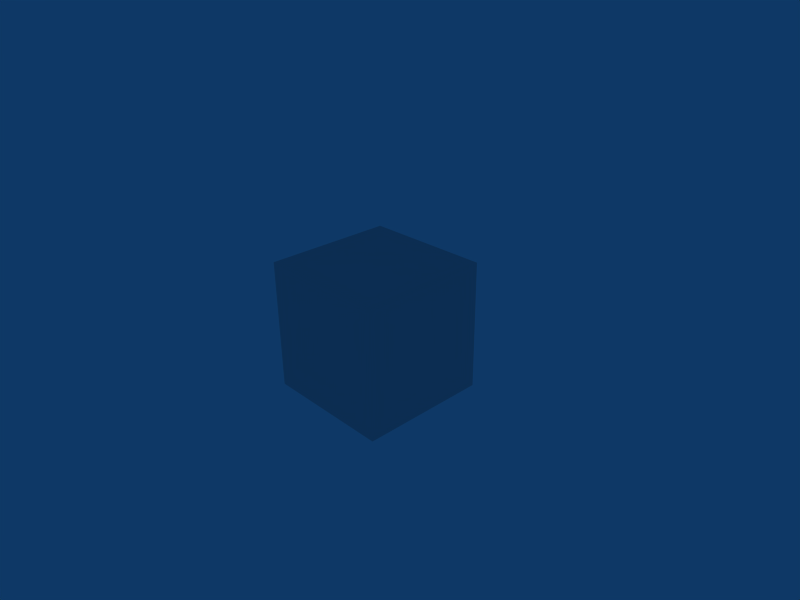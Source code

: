 # Source: uk_aux_serv_logo.blend  (saved by Blender 2.49.2; exported with 4.5.12 LTS)
import bpy
from mathutils import Matrix  # noqa: F401  (used for matrix-valued properties, if any)

bpy.ops.wm.read_factory_settings(use_empty=True)
scene = bpy.context.scene
scene.name = 'Scene'

# ---- collections
col_collection_1 = bpy.data.collections.new('Collection 1'); scene.collection.children.link(col_collection_1)
col_collection_1.hide_render = True
col_collection_1.hide_viewport = True
col_collection_2 = bpy.data.collections.new('Collection 2'); scene.collection.children.link(col_collection_2)

# ---- materials (node trees are filled in below, after node groups)
mat_material = bpy.data.materials.new('Material')
mat_material.alpha_threshold = 0.0
mat_material.roughness = 0.5
mat_material.line_color = (0.0, 0.0, 0.0, 1.0)

# ---- material node trees

# ---- world
world_world = bpy.data.worlds.new('World'); scene.world = world_world
world_world.color = (0.05656, 0.2208, 0.4)
world_world.use_sun_shadow = False
world_world.sun_shadow_jitter_overblur = 0.0
world_world.cycles.sampling_method = 'MANUAL'
world_world.cycles.sample_map_resolution = 256

# ---- cameras
cam_camera = bpy.data.cameras.new('Camera')
cam_camera.passepartout_alpha = 0.2
cam_camera.clip_end = 100.0
cam_camera.lens = 35.0
cam_camera.ortho_scale = 7.314
cam_camera.show_passepartout = False
cam_camera.show_safe_areas = True
cam_camera.dof.focus_distance = 0.0
cam_camera.dof.aperture_fstop = 128.0

# ---- lights
light_spot = bpy.data.lights.new('Spot', 'POINT')
light_spot.transmission_factor = 0.0
light_spot.cutoff_distance = 30.0
light_spot.energy = 100.0
light_spot.shadow_buffer_clip_start = 1.001
light_spot.shadow_soft_size = 1.0
light_spot.shadow_maximum_resolution = 0.006
light_spot.use_absolute_resolution = True
light_spot.cycles.use_multiple_importance_sampling = False

# ---- meshes
me_cube = bpy.data.meshes.new('Cube')
me_cube.from_pydata([(1.0, 1.0, -1.0), (1.0, -1.0, -1.0), (-1.0, -1.0, -1.0), (-1.0, 1.0, -1.0), (1.0, 1.0, 1.0), (1.0, -1.0, 1.0), (-1.0, -1.0, 1.0), (-1.0, 1.0, 1.0)], [], [(0, 1, 2, 3), (4, 7, 6, 5), (0, 4, 5, 1), (1, 5, 6, 2), (2, 6, 7, 3), (4, 0, 3, 7)])
me_cube.materials.append(mat_material)
me_cube.use_remesh_preserve_volume = False
me_cube.use_remesh_preserve_attributes = False
me_cube.use_mirror_vertex_groups = False
me_cube.update()

# ---- objects
ob_lamp = bpy.data.objects.new('Lamp', light_spot)
ob_camera = bpy.data.objects.new('Camera', cam_camera)
ob_cube = bpy.data.objects.new('Cube', me_cube)

# ---- transforms, parenting, visibility, modifiers, constraints
ob_lamp.location = (4.076, 1.005, 5.904)
ob_lamp.rotation_euler = (0.6503, 0.05522, 1.866)
ob_lamp.lock_rotations_4d = False
ob_lamp.empty_display_type = 'ARROWS'
ob_lamp.color = (0.0, 0.0, 0.0, 0.0)
ob_lamp.lineart.crease_threshold = 0.0
ob_camera.location = (7.481, -6.508, 5.344)
ob_camera.rotation_euler = (1.109, 0.01082, 0.8149)
ob_camera.lock_rotations_4d = False
ob_camera.empty_display_type = 'ARROWS'
ob_camera.color = (0.0, 0.0, 0.0, 0.0)
ob_camera.display_type = 'WIRE'
ob_camera.lineart.crease_threshold = 0.0
ob_cube.location = (0.0, 0.0, 0.0)
ob_cube.lock_rotations_4d = False
ob_cube.empty_display_type = 'ARROWS'
ob_cube.color = (0.0, 0.0, 0.0, 1.0)
ob_cube.lineart.crease_threshold = 0.0

# ---- collection membership
col_collection_1.objects.link(ob_lamp)
col_collection_1.objects.link(ob_camera)
col_collection_2.objects.link(ob_cube)

# ---- scene / render settings (as saved in the file)
scene.camera = ob_camera
scene.frame_start = 1; scene.frame_end = 1; scene.frame_set(1)
scene.render.engine = 'BLENDER_EEVEE_NEXT'
scene.render.image_settings.compression = 90
scene.render.resolution_x = 800
scene.render.resolution_y = 600
scene.render.pixel_aspect_x = 100.0
scene.render.pixel_aspect_y = 100.0
scene.render.fps = 30
scene.render.dither_intensity = 0.0
scene.render.use_compositing = False
scene.render.use_sequencer = False
scene.render.bake_margin = 2
scene.render.bake_bias = 0.0
scene.render.use_stamp_time = False
scene.render.use_stamp_date = False
scene.render.use_stamp_frame = False
scene.render.use_stamp_camera = False
scene.render.use_stamp_scene = False
scene.render.use_stamp_filename = False
scene.render.use_stamp_render_time = False
scene.render.stamp_font_size = 0
scene.cycles.use_denoising = False
scene.cycles.samples = 10
scene.cycles.sampling_pattern = 'TABULATED_SOBOL'
scene.cycles.light_sampling_threshold = 0.0
scene.cycles.use_adaptive_sampling = False
scene.cycles.use_light_tree = False
scene.cycles.blur_glossy = 0.0
scene.cycles.volume_bounces = 1
scene.cycles.pixel_filter_type = 'GAUSSIAN'
scene.cycles.sample_clamp_indirect = 0.0
scene.view_settings.view_transform = 'Raw'
bpy.context.view_layer.update()
